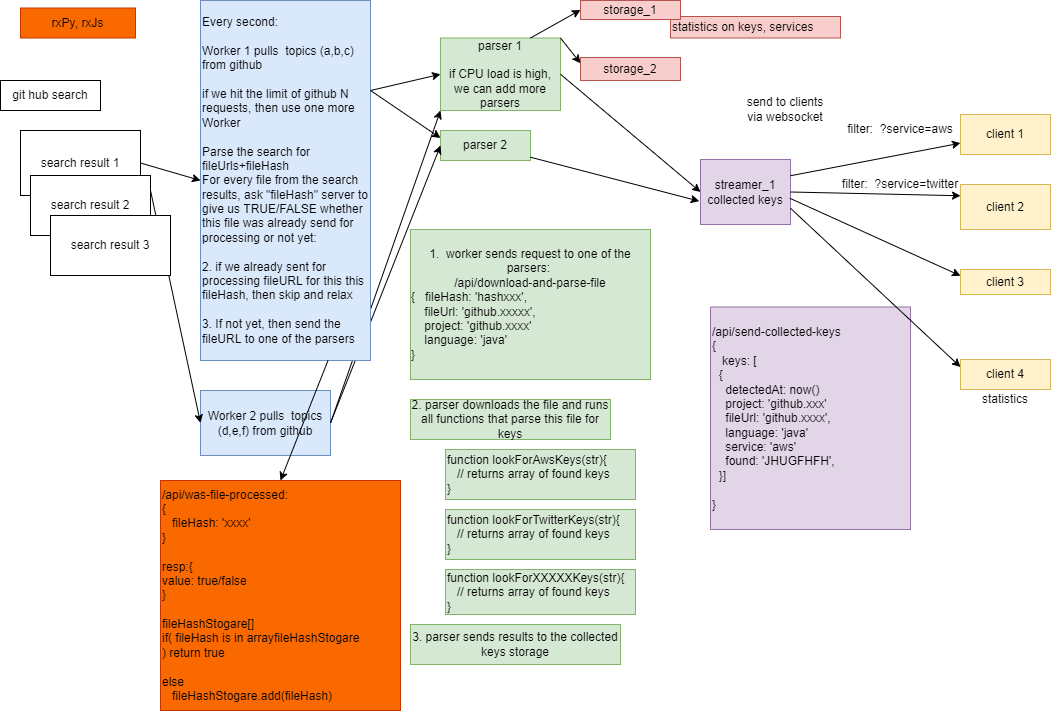

The diagram above was exported from draw.io. Its source (the exported page's mxGraphModel, read from the mxfile embedded in the PNG):
<mxGraphModel dx="1182" dy="772" grid="1" gridSize="10" guides="1" tooltips="1" connect="1" arrows="1" fold="1" page="1" pageScale="1" pageWidth="1100" pageHeight="850" math="0" shadow="0">
  <root>
    <mxCell id="0" />
    <mxCell id="1" parent="0" />
    <mxCell id="2" value="git hub search" style="rounded=0;whiteSpace=wrap;html=1;" vertex="1" parent="1">
      <mxGeometry x="10" y="91" width="100" height="30" as="geometry" />
    </mxCell>
    <mxCell id="3" value="streamer_1&lt;br&gt;collected keys" style="rounded=0;whiteSpace=wrap;html=1;fillColor=#e1d5e7;strokeColor=#9673a6;" vertex="1" parent="1">
      <mxGeometry x="710" y="170" width="90" height="65" as="geometry" />
    </mxCell>
    <mxCell id="4" value="" style="endArrow=classic;html=1;rounded=0;exitX=0.993;exitY=0.597;exitDx=0;exitDy=0;exitPerimeter=0;entryX=0;entryY=0.25;entryDx=0;entryDy=0;" edge="1" source="3" target="7" parent="1">
      <mxGeometry width="50" height="50" relative="1" as="geometry">
        <mxPoint x="525" y="35" as="sourcePoint" />
        <mxPoint x="600" y="125" as="targetPoint" />
      </mxGeometry>
    </mxCell>
    <mxCell id="5" value="client 1" style="rounded=0;whiteSpace=wrap;html=1;fillColor=#fff2cc;strokeColor=#d6b656;" vertex="1" parent="1">
      <mxGeometry x="970" y="125" width="90" height="40" as="geometry" />
    </mxCell>
    <mxCell id="6" value="client 2" style="rounded=0;whiteSpace=wrap;html=1;fillColor=#fff2cc;strokeColor=#d6b656;" vertex="1" parent="1">
      <mxGeometry x="970" y="195" width="90" height="45" as="geometry" />
    </mxCell>
    <mxCell id="7" value="client 3" style="rounded=0;whiteSpace=wrap;html=1;fillColor=#fff2cc;strokeColor=#d6b656;" vertex="1" parent="1">
      <mxGeometry x="970" y="280" width="90" height="25" as="geometry" />
    </mxCell>
    <mxCell id="8" value="send to clients via websocket" style="text;html=1;strokeColor=none;fillColor=none;align=center;verticalAlign=middle;whiteSpace=wrap;rounded=0;" vertex="1" parent="1">
      <mxGeometry x="750" y="100" width="90" height="40" as="geometry" />
    </mxCell>
    <mxCell id="9" value="" style="endArrow=classic;html=1;rounded=0;exitX=1;exitY=0.25;exitDx=0;exitDy=0;" edge="1" source="3" target="5" parent="1">
      <mxGeometry width="50" height="50" relative="1" as="geometry">
        <mxPoint x="519.3699999999999" y="44.700000000000045" as="sourcePoint" />
        <mxPoint x="970" y="75" as="targetPoint" />
      </mxGeometry>
    </mxCell>
    <mxCell id="10" value="" style="endArrow=classic;html=1;rounded=0;exitX=1;exitY=0.5;exitDx=0;exitDy=0;entryX=0;entryY=0.25;entryDx=0;entryDy=0;" edge="1" source="3" target="6" parent="1">
      <mxGeometry width="50" height="50" relative="1" as="geometry">
        <mxPoint x="529.3699999999999" y="54.700000000000045" as="sourcePoint" />
        <mxPoint x="980" y="85" as="targetPoint" />
      </mxGeometry>
    </mxCell>
    <mxCell id="11" value="parser 1&lt;br&gt;&lt;br&gt;if CPU load is high, we can add more parsers" style="rounded=0;whiteSpace=wrap;html=1;fillColor=#d5e8d4;strokeColor=#82b366;" vertex="1" parent="1">
      <mxGeometry x="450" y="48.5" width="120" height="72.5" as="geometry" />
    </mxCell>
    <mxCell id="12" value="parser 2" style="rounded=0;whiteSpace=wrap;html=1;fillColor=#d5e8d4;strokeColor=#82b366;" vertex="1" parent="1">
      <mxGeometry x="450" y="141" width="90" height="30" as="geometry" />
    </mxCell>
    <mxCell id="13" value="search result 1" style="rounded=0;whiteSpace=wrap;html=1;" vertex="1" parent="1">
      <mxGeometry x="30" y="141" width="120" height="65" as="geometry" />
    </mxCell>
    <mxCell id="14" value="search result 2" style="rounded=0;whiteSpace=wrap;html=1;" vertex="1" parent="1">
      <mxGeometry x="40" y="186" width="120" height="60" as="geometry" />
    </mxCell>
    <mxCell id="15" value="Worker 2 pulls&amp;nbsp; topics (d,e,f) from github" style="rounded=0;whiteSpace=wrap;html=1;fillColor=#dae8fc;strokeColor=#6c8ebf;" vertex="1" parent="1">
      <mxGeometry x="210" y="401" width="130" height="65" as="geometry" />
    </mxCell>
    <mxCell id="16" value="" style="endArrow=classic;html=1;rounded=0;entryX=0;entryY=0.5;entryDx=0;entryDy=0;exitX=1;exitY=0.25;exitDx=0;exitDy=0;" edge="1" source="14" target="15" parent="1">
      <mxGeometry width="50" height="50" relative="1" as="geometry">
        <mxPoint x="210" y="191" as="sourcePoint" />
        <mxPoint x="700" y="461" as="targetPoint" />
      </mxGeometry>
    </mxCell>
    <mxCell id="17" value="" style="endArrow=classic;html=1;rounded=0;entryX=0;entryY=1;entryDx=0;entryDy=0;exitX=1;exitY=0.5;exitDx=0;exitDy=0;" edge="1" source="15" target="11" parent="1">
      <mxGeometry width="50" height="50" relative="1" as="geometry">
        <mxPoint x="650" y="511" as="sourcePoint" />
        <mxPoint x="700" y="461" as="targetPoint" />
      </mxGeometry>
    </mxCell>
    <mxCell id="18" value="" style="endArrow=classic;html=1;rounded=0;exitX=1;exitY=0.5;exitDx=0;exitDy=0;entryX=0;entryY=0.5;entryDx=0;entryDy=0;" edge="1" source="11" target="3" parent="1">
      <mxGeometry width="50" height="50" relative="1" as="geometry">
        <mxPoint x="420" y="183.5" as="sourcePoint" />
        <mxPoint x="800" y="131" as="targetPoint" />
      </mxGeometry>
    </mxCell>
    <mxCell id="19" value="" style="endArrow=classic;html=1;rounded=0;entryX=-0.014;entryY=0.641;entryDx=0;entryDy=0;entryPerimeter=0;" edge="1" source="12" target="3" parent="1">
      <mxGeometry width="50" height="50" relative="1" as="geometry">
        <mxPoint x="660" y="71" as="sourcePoint" />
        <mxPoint x="790" y="141" as="targetPoint" />
      </mxGeometry>
    </mxCell>
    <mxCell id="20" value="" style="endArrow=classic;html=1;rounded=0;entryX=0;entryY=0.5;entryDx=0;entryDy=0;exitX=1;exitY=0.5;exitDx=0;exitDy=0;" edge="1" source="15" target="12" parent="1">
      <mxGeometry width="50" height="50" relative="1" as="geometry">
        <mxPoint x="420" y="173.5" as="sourcePoint" />
        <mxPoint x="570" y="91" as="targetPoint" />
      </mxGeometry>
    </mxCell>
    <mxCell id="21" value="/api/was-file-processed:&lt;br&gt;{&lt;br&gt;&amp;nbsp; &amp;nbsp;fileHash: 'xxxx'&lt;br&gt;}&lt;br&gt;&lt;br&gt;resp:{&lt;br&gt;&lt;span&gt;&#09;&lt;/span&gt;value: true/false&lt;br&gt;}&lt;br&gt;&lt;br&gt;fileHashStogare[]&amp;nbsp;&lt;br&gt;if( fileHash is in arrayfileHashStogare&lt;br&gt;) return true&lt;br&gt;&lt;br&gt;else&amp;nbsp;&lt;br&gt;&amp;nbsp; &amp;nbsp;fileHashStogare.add(fileHash)" style="rounded=0;whiteSpace=wrap;html=1;align=left;fillColor=#fa6800;strokeColor=#C73500;fontColor=#000000;" vertex="1" parent="1">
      <mxGeometry x="170" y="491" width="240" height="230" as="geometry" />
    </mxCell>
    <mxCell id="22" value="/api/send-collected-keys&lt;br&gt;{&lt;br&gt;&amp;nbsp; &amp;nbsp;keys: [&lt;br&gt;&amp;nbsp; {&amp;nbsp;&lt;br&gt;&amp;nbsp; &amp;nbsp; detectedAt: now()&lt;br&gt;&amp;nbsp; &amp;nbsp; project: 'github.xxx'&lt;br&gt;&amp;nbsp; &amp;nbsp; fileUrl: 'github.xxxx',&lt;br&gt;&amp;nbsp; &amp;nbsp; language: 'java'&lt;br&gt;&amp;nbsp; &amp;nbsp; service: 'aws'&lt;br&gt;&amp;nbsp; &amp;nbsp; found: 'JHUGFHFH',&lt;br&gt;&amp;nbsp; }]&lt;br&gt;&lt;br&gt;}" style="rounded=0;whiteSpace=wrap;html=1;align=left;fillColor=#e1d5e7;strokeColor=#9673a6;" vertex="1" parent="1">
      <mxGeometry x="720" y="317.5" width="200" height="222.5" as="geometry" />
    </mxCell>
    <mxCell id="23" value="Every second:&lt;br&gt;&lt;br&gt;Worker 1 pulls&amp;nbsp; topics (a,b,c) from github&lt;br&gt;&lt;br&gt;if we hit the limit of github N requests, then use one more Worker&lt;br&gt;&lt;br&gt;Parse the search for fileUrls+fileHash&lt;br&gt;For every file from the search results, ask &quot;fileHash&quot; server to give us TRUE/FALSE whether this file was already send for processing or not yet:&lt;br&gt;&lt;br&gt;2. if we already sent for processing fileURL for this this fileHash, then skip and relax&lt;br&gt;&lt;br&gt;3. If not yet, then send the fileURL to one of the parsers" style="rounded=0;whiteSpace=wrap;html=1;fillColor=#dae8fc;strokeColor=#6c8ebf;align=left;" vertex="1" parent="1">
      <mxGeometry x="210" y="11" width="170" height="360" as="geometry" />
    </mxCell>
    <mxCell id="24" value="function lookForAwsKeys(str){&lt;br&gt;&amp;nbsp; &amp;nbsp;// returns array of found keys&lt;br&gt;}" style="rounded=0;whiteSpace=wrap;html=1;align=left;fillColor=#d5e8d4;strokeColor=#82b366;" vertex="1" parent="1">
      <mxGeometry x="455" y="460" width="190" height="50" as="geometry" />
    </mxCell>
    <mxCell id="25" value="1.&amp;nbsp; worker sends request to one of the parsers:&amp;nbsp;&lt;br&gt;&amp;nbsp;/api/download-and-parse-file&amp;nbsp;&lt;br&gt;&lt;div style=&quot;text-align: left&quot;&gt;&lt;span&gt;{&amp;nbsp; &amp;nbsp;fileHash: 'hashxxx',&lt;/span&gt;&lt;/div&gt;&lt;div style=&quot;text-align: left&quot;&gt;&lt;span&gt;&amp;nbsp; &amp;nbsp; fileUrl: 'github.xxxxx',&amp;nbsp;&lt;/span&gt;&lt;/div&gt;&lt;div style=&quot;text-align: left&quot;&gt;&lt;span&gt;&amp;nbsp; &amp;nbsp; project: 'github.xxxx'&lt;/span&gt;&lt;/div&gt;&lt;div style=&quot;text-align: left&quot;&gt;&amp;nbsp; &amp;nbsp; language: 'java'&lt;span&gt;&lt;br&gt;&lt;/span&gt;&lt;/div&gt;&lt;div style=&quot;text-align: left&quot;&gt;&lt;span&gt;}&lt;/span&gt;&lt;/div&gt;" style="text;html=1;strokeColor=#82b366;fillColor=#d5e8d4;align=center;verticalAlign=middle;whiteSpace=wrap;rounded=0;" vertex="1" parent="1">
      <mxGeometry x="420" y="240" width="240" height="150" as="geometry" />
    </mxCell>
    <mxCell id="26" value="" style="endArrow=classic;html=1;rounded=0;entryX=0;entryY=0.5;entryDx=0;entryDy=0;exitX=1;exitY=0.25;exitDx=0;exitDy=0;" edge="1" source="23" target="11" parent="1">
      <mxGeometry width="50" height="50" relative="1" as="geometry">
        <mxPoint x="310" y="206" as="sourcePoint" />
        <mxPoint x="460" y="146" as="targetPoint" />
      </mxGeometry>
    </mxCell>
    <mxCell id="27" value="" style="endArrow=classic;html=1;rounded=0;entryX=0;entryY=0.25;entryDx=0;entryDy=0;exitX=1;exitY=0.25;exitDx=0;exitDy=0;" edge="1" source="23" target="12" parent="1">
      <mxGeometry width="50" height="50" relative="1" as="geometry">
        <mxPoint x="310" y="143.5" as="sourcePoint" />
        <mxPoint x="460" y="128.5" as="targetPoint" />
      </mxGeometry>
    </mxCell>
    <mxCell id="28" value="" style="endArrow=classic;html=1;rounded=0;entryX=0;entryY=0.5;entryDx=0;entryDy=0;exitX=1;exitY=0.5;exitDx=0;exitDy=0;" edge="1" source="13" target="23" parent="1">
      <mxGeometry width="50" height="50" relative="1" as="geometry">
        <mxPoint x="170" y="211" as="sourcePoint" />
        <mxPoint x="220" y="221" as="targetPoint" />
      </mxGeometry>
    </mxCell>
    <mxCell id="29" value="function lookForTwitterKeys(str){&lt;br&gt;&amp;nbsp; &amp;nbsp;// returns array of found keys&lt;br&gt;}" style="rounded=0;whiteSpace=wrap;html=1;align=left;fillColor=#d5e8d4;strokeColor=#82b366;" vertex="1" parent="1">
      <mxGeometry x="455" y="520" width="190" height="50" as="geometry" />
    </mxCell>
    <mxCell id="30" value="function lookForXXXXXKeys(str){&lt;br&gt;&amp;nbsp; &amp;nbsp;// returns array of found keys&lt;br&gt;}" style="rounded=0;whiteSpace=wrap;html=1;align=left;fillColor=#d5e8d4;strokeColor=#82b366;" vertex="1" parent="1">
      <mxGeometry x="455" y="580" width="190" height="45" as="geometry" />
    </mxCell>
    <mxCell id="31" value="filter:&amp;nbsp; ?service=aws" style="text;html=1;strokeColor=none;fillColor=none;align=center;verticalAlign=middle;whiteSpace=wrap;rounded=0;" vertex="1" parent="1">
      <mxGeometry x="850" y="125" width="120" height="30" as="geometry" />
    </mxCell>
    <mxCell id="32" value="filter:&amp;nbsp; ?service=twitter" style="text;html=1;strokeColor=none;fillColor=none;align=center;verticalAlign=middle;whiteSpace=wrap;rounded=0;" vertex="1" parent="1">
      <mxGeometry x="850" y="180" width="120" height="30" as="geometry" />
    </mxCell>
    <mxCell id="33" value="2. parser downloads the file and runs all functions that parse this file for keys" style="text;html=1;strokeColor=#82b366;fillColor=#d5e8d4;align=center;verticalAlign=middle;whiteSpace=wrap;rounded=0;" vertex="1" parent="1">
      <mxGeometry x="420" y="410" width="200" height="40" as="geometry" />
    </mxCell>
    <mxCell id="34" value="3. parser sends results to the collected keys storage" style="text;html=1;strokeColor=#82b366;fillColor=#d5e8d4;align=center;verticalAlign=middle;whiteSpace=wrap;rounded=0;" vertex="1" parent="1">
      <mxGeometry x="420" y="635" width="210" height="40" as="geometry" />
    </mxCell>
    <mxCell id="35" value="search result 3" style="rounded=0;whiteSpace=wrap;html=1;" vertex="1" parent="1">
      <mxGeometry x="60" y="226" width="120" height="60" as="geometry" />
    </mxCell>
    <mxCell id="36" value="client 4" style="rounded=0;whiteSpace=wrap;html=1;fillColor=#fff2cc;strokeColor=#d6b656;" vertex="1" parent="1">
      <mxGeometry x="970" y="370" width="90" height="30" as="geometry" />
    </mxCell>
    <mxCell id="37" value="" style="endArrow=classic;html=1;rounded=0;exitX=1;exitY=0.75;exitDx=0;exitDy=0;entryX=0;entryY=0.25;entryDx=0;entryDy=0;" edge="1" source="3" target="36" parent="1">
      <mxGeometry width="50" height="50" relative="1" as="geometry">
        <mxPoint x="809.3699999999999" y="218.80500000000006" as="sourcePoint" />
        <mxPoint x="980" y="287.5" as="targetPoint" />
      </mxGeometry>
    </mxCell>
    <mxCell id="38" value="statistics on keys, services" style="rounded=0;whiteSpace=wrap;html=1;align=left;fillColor=#f8cecc;strokeColor=#b85450;" vertex="1" parent="1">
      <mxGeometry x="680" y="27" width="170" height="21.5" as="geometry" />
    </mxCell>
    <mxCell id="39" value="statistics" style="text;html=1;strokeColor=none;fillColor=none;align=center;verticalAlign=middle;whiteSpace=wrap;rounded=0;" vertex="1" parent="1">
      <mxGeometry x="980" y="400" width="70" height="20" as="geometry" />
    </mxCell>
    <mxCell id="40" value="rxPy, rxJs" style="rounded=0;whiteSpace=wrap;html=1;fillColor=#fa6800;fontColor=#000000;strokeColor=#C73500;" vertex="1" parent="1">
      <mxGeometry x="30" y="18.5" width="115" height="30" as="geometry" />
    </mxCell>
    <mxCell id="41" value="" style="endArrow=classic;html=1;rounded=0;entryX=0.5;entryY=0;entryDx=0;entryDy=0;exitX=0.75;exitY=1;exitDx=0;exitDy=0;" edge="1" source="23" target="21" parent="1">
      <mxGeometry width="50" height="50" relative="1" as="geometry">
        <mxPoint x="570" y="401" as="sourcePoint" />
        <mxPoint x="620" y="351" as="targetPoint" />
      </mxGeometry>
    </mxCell>
    <mxCell id="42" style="edgeStyle=orthogonalEdgeStyle;rounded=0;orthogonalLoop=1;jettySize=auto;html=1;exitX=0.5;exitY=1;exitDx=0;exitDy=0;" edge="1" source="39" target="39" parent="1">
      <mxGeometry relative="1" as="geometry" />
    </mxCell>
    <mxCell id="43" value="storage_1" style="rounded=0;whiteSpace=wrap;html=1;fillColor=#f8cecc;strokeColor=#b85450;" vertex="1" parent="1">
      <mxGeometry x="590" y="11" width="100" height="19" as="geometry" />
    </mxCell>
    <mxCell id="44" value="storage_2" style="rounded=0;whiteSpace=wrap;html=1;fillColor=#f8cecc;strokeColor=#b85450;" vertex="1" parent="1">
      <mxGeometry x="590" y="68" width="100" height="23" as="geometry" />
    </mxCell>
    <mxCell id="45" value="" style="endArrow=classic;html=1;rounded=0;entryX=0;entryY=0.5;entryDx=0;entryDy=0;exitX=0.75;exitY=0;exitDx=0;exitDy=0;" edge="1" source="11" target="43" parent="1">
      <mxGeometry width="50" height="50" relative="1" as="geometry">
        <mxPoint x="520" y="230" as="sourcePoint" />
        <mxPoint x="570" y="180" as="targetPoint" />
      </mxGeometry>
    </mxCell>
    <mxCell id="46" value="" style="endArrow=classic;html=1;rounded=0;entryX=0;entryY=0.25;entryDx=0;entryDy=0;exitX=1;exitY=0;exitDx=0;exitDy=0;" edge="1" source="11" target="44" parent="1">
      <mxGeometry width="50" height="50" relative="1" as="geometry">
        <mxPoint x="550" y="58.5" as="sourcePoint" />
        <mxPoint x="600" y="30.5" as="targetPoint" />
      </mxGeometry>
    </mxCell>
  </root>
</mxGraphModel>